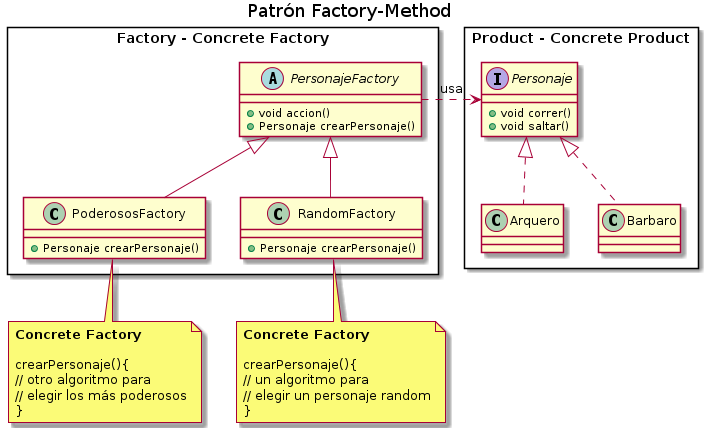

The diagram above was rendered by PlantUML. Its source (embedded in the PNG):
@startuml
Title Patrón Factory-Method

' ================
' ==== CLASES ====
' ================

rectangle "Factory - Concrete Factory" as A{
abstract class PersonajeFactory{
    +void accion()
    +Personaje crearPersonaje()
}

class RandomFactory{
    +Personaje crearPersonaje()
}
class PoderososFactory{
    +Personaje crearPersonaje()
}
}

rectangle "Product - Concrete Product" as B{
interface Personaje{
    +void correr()
    +void saltar()
}

class Arquero{
}

class Barbaro{
}
}

' ================
' == RELACIONES ==
' ================

'
Arquero .u.|> Personaje
Barbaro .u.|> Personaje

RandomFactory       -u-|> PersonajeFactory
PoderososFactory   -u-|> PersonajeFactory

PersonajeFactory    .r.>  Personaje : usa

' ================
' ==== NOTAS =====
' ================

note as N1
**Concrete Factory**

crearPersonaje(){
// un algoritmo para
// elegir un personaje random
}
end note

note as N2
**Concrete Factory**

crearPersonaje(){
// otro algoritmo para
// elegir los más poderosos
}
end note

N1 .u. RandomFactory
N2 .u. PoderososFactory

@enduml